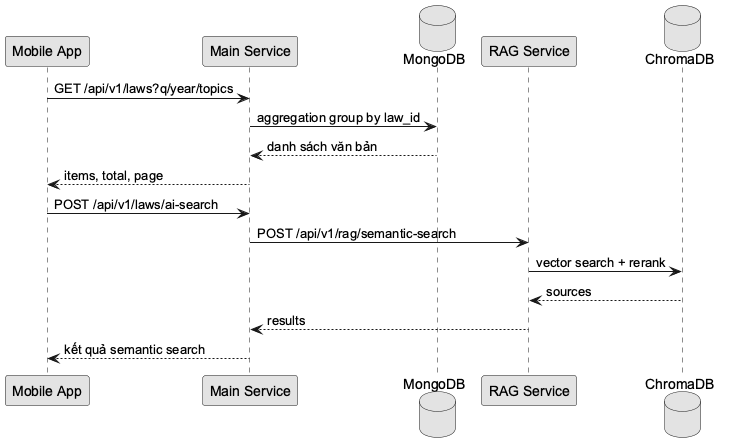

The diagram above was rendered by PlantUML. Its source (embedded in the PNG):
@startuml
skinparam monochrome true
skinparam shadowing false
skinparam defaultFontName "Arial"
participant "Mobile App" as Mobile
participant "Main Service" as Main
database "MongoDB" as Mongo
participant "RAG Service" as RAG
database "ChromaDB" as Chroma
Mobile -> Main : GET /api/v1/laws?q/year/topics
Main -> Mongo : aggregation group by law_id
Mongo --> Main : danh sách văn bản
Main --> Mobile : items, total, page
Mobile -> Main : POST /api/v1/laws/ai-search
Main -> RAG : POST /api/v1/rag/semantic-search
RAG -> Chroma : vector search + rerank
Chroma --> RAG : sources
RAG --> Main : results
Main --> Mobile : kết quả semantic search
@enduml